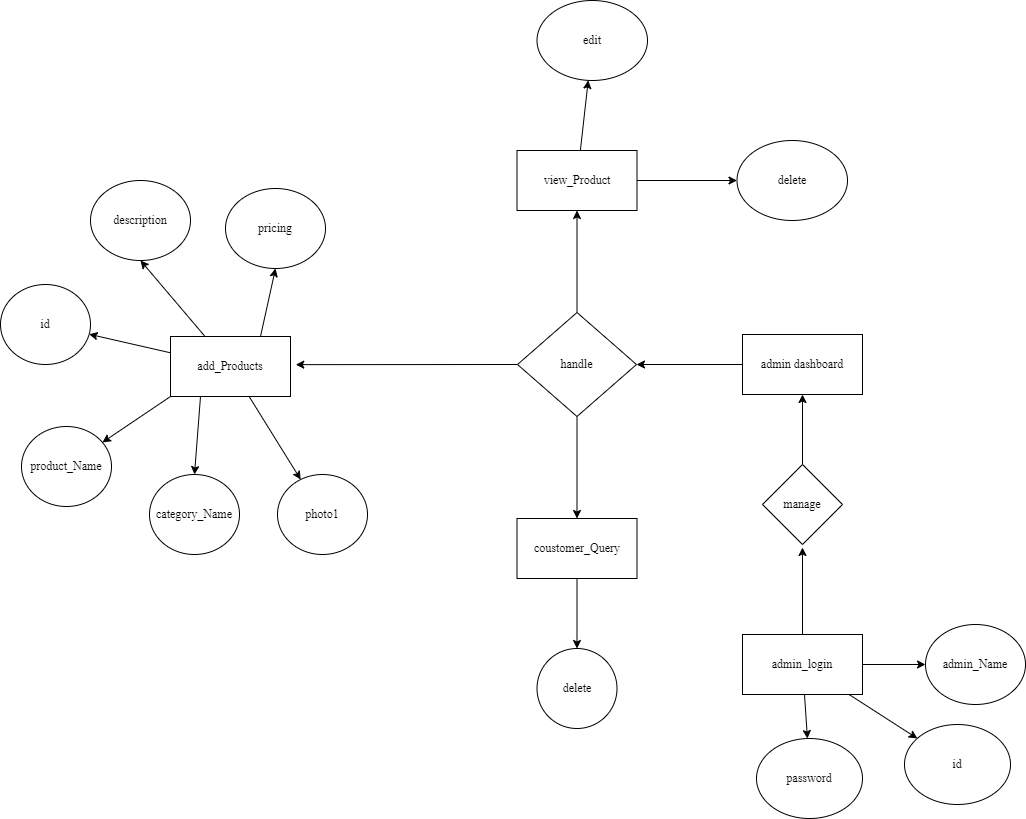

The diagram above was exported from draw.io. Its source (the exported page's mxGraphModel, read from the mxfile embedded in the PNG):
<mxGraphModel dx="1179" dy="975" grid="0" gridSize="10" guides="1" tooltips="1" connect="1" arrows="1" fold="1" page="0" pageScale="1" pageWidth="850" pageHeight="1100" math="0" shadow="0">
  <root>
    <mxCell id="0" />
    <mxCell id="1" parent="0" />
    <mxCell id="4" value="" style="edgeStyle=none;html=1;fontFamily=Times New Roman;" parent="1" source="2" target="3" edge="1">
      <mxGeometry relative="1" as="geometry" />
    </mxCell>
    <mxCell id="8" value="" style="edgeStyle=none;html=1;fontFamily=Times New Roman;" parent="1" source="2" target="7" edge="1">
      <mxGeometry relative="1" as="geometry" />
    </mxCell>
    <mxCell id="11" style="edgeStyle=none;html=1;exitX=0;exitY=1;exitDx=0;exitDy=0;fontFamily=Times New Roman;" parent="1" source="2" edge="1" target="15">
      <mxGeometry relative="1" as="geometry">
        <mxPoint x="140" y="60" as="targetPoint" />
        <Array as="points" />
      </mxGeometry>
    </mxCell>
    <mxCell id="12" style="edgeStyle=none;html=1;fontFamily=Times New Roman;entryX=0.5;entryY=0;entryDx=0;entryDy=0;exitX=0.25;exitY=1;exitDx=0;exitDy=0;" parent="1" source="2" edge="1" target="19">
      <mxGeometry relative="1" as="geometry">
        <mxPoint x="67" y="99" as="targetPoint" />
        <mxPoint x="165" y="213" as="sourcePoint" />
        <Array as="points" />
      </mxGeometry>
    </mxCell>
    <mxCell id="20" style="edgeStyle=none;html=1;fontFamily=Times New Roman;entryX=0.5;entryY=1;entryDx=0;entryDy=0;" parent="1" source="2" edge="1" target="22">
      <mxGeometry relative="1" as="geometry">
        <mxPoint x="290" y="50" as="targetPoint" />
      </mxGeometry>
    </mxCell>
    <mxCell id="24" style="edgeStyle=none;html=1;exitX=0.75;exitY=0;exitDx=0;exitDy=0;fontFamily=Times New Roman;entryX=0.5;entryY=1;entryDx=0;entryDy=0;" parent="1" source="2" edge="1" target="25">
      <mxGeometry relative="1" as="geometry">
        <mxPoint x="340" y="100" as="targetPoint" />
      </mxGeometry>
    </mxCell>
    <mxCell id="2" value="add_Products" style="whiteSpace=wrap;html=1;fontFamily=Times New Roman;" parent="1" vertex="1">
      <mxGeometry x="160" y="130" width="120" height="60" as="geometry" />
    </mxCell>
    <mxCell id="3" value="id" style="ellipse;whiteSpace=wrap;html=1;fontFamily=Times New Roman;" parent="1" vertex="1">
      <mxGeometry x="-10" y="78" width="90" height="80" as="geometry" />
    </mxCell>
    <mxCell id="7" value="photo1" style="ellipse;whiteSpace=wrap;html=1;fontFamily=Times New Roman;" parent="1" vertex="1">
      <mxGeometry x="267" y="268" width="90" height="80" as="geometry" />
    </mxCell>
    <mxCell id="15" value="product_Name" style="ellipse;whiteSpace=wrap;html=1;fontFamily=Times New Roman;" parent="1" vertex="1">
      <mxGeometry x="11" y="220" width="90" height="80" as="geometry" />
    </mxCell>
    <mxCell id="19" value="category_Name" style="ellipse;whiteSpace=wrap;html=1;fontFamily=Times New Roman;" parent="1" vertex="1">
      <mxGeometry x="139" y="268" width="90" height="80" as="geometry" />
    </mxCell>
    <mxCell id="22" value="description" style="ellipse;whiteSpace=wrap;html=1;fontFamily=Times New Roman;" parent="1" vertex="1">
      <mxGeometry x="80" y="-26" width="100" height="80" as="geometry" />
    </mxCell>
    <mxCell id="25" value="pricing" style="ellipse;whiteSpace=wrap;html=1;fontFamily=Times New Roman;" parent="1" vertex="1">
      <mxGeometry x="215" y="-18" width="100" height="80" as="geometry" />
    </mxCell>
    <mxCell id="187" style="edgeStyle=none;html=1;exitX=0;exitY=0.5;exitDx=0;exitDy=0;fontFamily=Times New Roman;" parent="1" source="184" edge="1">
      <mxGeometry relative="1" as="geometry">
        <mxPoint x="285.28571428571445" y="158.1428571428571" as="targetPoint" />
      </mxGeometry>
    </mxCell>
    <mxCell id="213" value="" style="edgeStyle=none;html=1;fontFamily=Times New Roman;" parent="1" source="184" target="212" edge="1">
      <mxGeometry relative="1" as="geometry" />
    </mxCell>
    <mxCell id="233" value="" style="edgeStyle=none;html=1;" edge="1" parent="1" source="184" target="232">
      <mxGeometry relative="1" as="geometry" />
    </mxCell>
    <mxCell id="184" value="handle" style="rhombus;whiteSpace=wrap;html=1;fontFamily=Times New Roman;" parent="1" vertex="1">
      <mxGeometry x="507" y="106" width="119" height="104" as="geometry" />
    </mxCell>
    <mxCell id="189" value="" style="edgeStyle=none;html=1;fontFamily=Times New Roman;entryX=1;entryY=0.5;entryDx=0;entryDy=0;" parent="1" source="185" target="184" edge="1">
      <mxGeometry relative="1" as="geometry">
        <mxPoint x="715.5" y="158" as="targetPoint" />
      </mxGeometry>
    </mxCell>
    <mxCell id="185" value="admin dashboard" style="whiteSpace=wrap;html=1;fontFamily=Times New Roman;" parent="1" vertex="1">
      <mxGeometry x="732" y="128" width="120" height="60" as="geometry" />
    </mxCell>
    <mxCell id="190" value="id" style="ellipse;whiteSpace=wrap;html=1;fontFamily=Times New Roman;" parent="1" vertex="1">
      <mxGeometry x="894" y="518" width="106" height="80" as="geometry" />
    </mxCell>
    <mxCell id="192" value="admin_Name" style="ellipse;whiteSpace=wrap;html=1;fontFamily=Times New Roman;" parent="1" vertex="1">
      <mxGeometry x="915" y="418" width="100" height="80" as="geometry" />
    </mxCell>
    <mxCell id="194" value="password" style="ellipse;whiteSpace=wrap;html=1;fontFamily=Times New Roman;" parent="1" vertex="1">
      <mxGeometry x="746" y="532" width="106" height="80" as="geometry" />
    </mxCell>
    <mxCell id="202" value="" style="edgeStyle=none;html=1;fontFamily=Times New Roman;" parent="1" source="197" target="185" edge="1">
      <mxGeometry relative="1" as="geometry" />
    </mxCell>
    <mxCell id="197" value="manage" style="rhombus;whiteSpace=wrap;html=1;fontFamily=Times New Roman;" parent="1" vertex="1">
      <mxGeometry x="752" y="258" width="80" height="80" as="geometry" />
    </mxCell>
    <mxCell id="201" value="" style="edgeStyle=none;html=1;fontFamily=Times New Roman;" parent="1" edge="1">
      <mxGeometry relative="1" as="geometry">
        <mxPoint x="792" y="431" as="sourcePoint" />
        <mxPoint x="792" y="341" as="targetPoint" />
      </mxGeometry>
    </mxCell>
    <mxCell id="203" value="" style="edgeStyle=none;html=1;fontFamily=Times New Roman;" parent="1" source="199" target="194" edge="1">
      <mxGeometry relative="1" as="geometry" />
    </mxCell>
    <mxCell id="204" value="" style="edgeStyle=none;html=1;fontFamily=Times New Roman;" parent="1" source="199" target="192" edge="1">
      <mxGeometry relative="1" as="geometry" />
    </mxCell>
    <mxCell id="205" value="" style="edgeStyle=none;html=1;fontFamily=Times New Roman;" parent="1" source="199" target="190" edge="1">
      <mxGeometry relative="1" as="geometry" />
    </mxCell>
    <mxCell id="199" value="admin_login" style="whiteSpace=wrap;html=1;fontFamily=Times New Roman;" parent="1" vertex="1">
      <mxGeometry x="732" y="428" width="120" height="60" as="geometry" />
    </mxCell>
    <mxCell id="217" value="" style="edgeStyle=none;html=1;fontFamily=Times New Roman;" parent="1" source="212" target="216" edge="1">
      <mxGeometry relative="1" as="geometry" />
    </mxCell>
    <mxCell id="219" value="" style="edgeStyle=none;html=1;fontFamily=Times New Roman;" parent="1" source="212" target="218" edge="1">
      <mxGeometry relative="1" as="geometry" />
    </mxCell>
    <mxCell id="212" value="view_Product" style="whiteSpace=wrap;html=1;fontFamily=Times New Roman;" parent="1" vertex="1">
      <mxGeometry x="506.5" y="-56" width="120" height="60" as="geometry" />
    </mxCell>
    <mxCell id="216" value="edit" style="ellipse;whiteSpace=wrap;html=1;fontFamily=Times New Roman;" parent="1" vertex="1">
      <mxGeometry x="526.5" y="-206" width="110.5" height="80" as="geometry" />
    </mxCell>
    <mxCell id="218" value="delete" style="ellipse;whiteSpace=wrap;html=1;fontFamily=Times New Roman;" parent="1" vertex="1">
      <mxGeometry x="726.5" y="-66" width="110.5" height="80" as="geometry" />
    </mxCell>
    <mxCell id="235" value="" style="edgeStyle=none;html=1;" edge="1" parent="1" source="232" target="234">
      <mxGeometry relative="1" as="geometry" />
    </mxCell>
    <mxCell id="232" value="coustomer_Query" style="whiteSpace=wrap;html=1;fontFamily=Times New Roman;" vertex="1" parent="1">
      <mxGeometry x="506.5" y="312" width="120" height="60" as="geometry" />
    </mxCell>
    <mxCell id="234" value="delete" style="ellipse;whiteSpace=wrap;html=1;fontFamily=Times New Roman;" vertex="1" parent="1">
      <mxGeometry x="526.5" y="442" width="80" height="80" as="geometry" />
    </mxCell>
  </root>
</mxGraphModel>